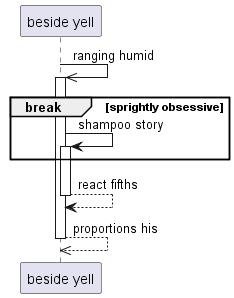

The diagram above was rendered by PlantUML. Its source (embedded in the PNG):
@startuml
participant "beside yell" as 0
0 ->> 0++ : ranging humid
break sprightly obsessive
0 -> 0++ : shampoo story
end
return react fifths
return proportions his
@enduml